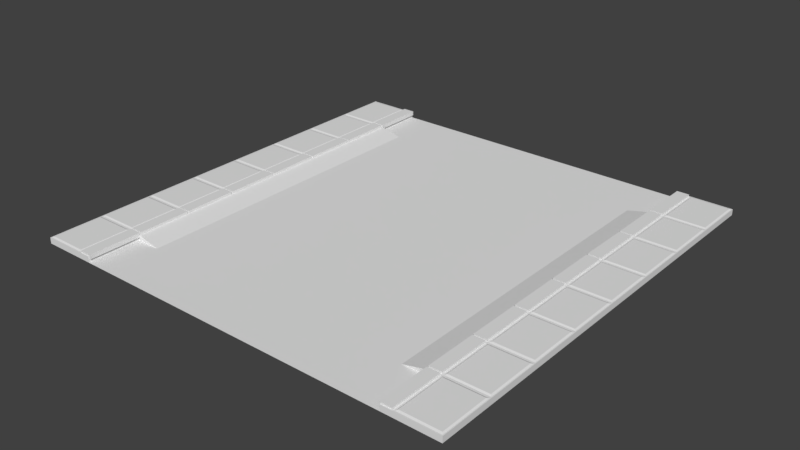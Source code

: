 # Source: i_road.blend  (saved by Blender 2.79.0; exported with 4.5.12 LTS)
import bpy
from mathutils import Matrix  # noqa: F401  (used for matrix-valued properties, if any)

bpy.ops.wm.read_factory_settings(use_empty=True)
scene = bpy.context.scene
scene.name = 'Scene'

# ---- collections
col_collection_1 = bpy.data.collections.new('Collection 1'); scene.collection.children.link(col_collection_1)

# ---- materials (node trees are filled in below, after node groups)
mat_asfalto = bpy.data.materials.new('asfalto')
mat_asfalto.alpha_threshold = 0.0
mat_asfalto.use_transparent_shadow = False
mat_asfalto.roughness = 0.5
mat_marciapiede = bpy.data.materials.new('marciapiede')
mat_marciapiede.alpha_threshold = 0.0
mat_marciapiede.use_transparent_shadow = False
mat_marciapiede.roughness = 0.5

# ---- material node trees

# ---- world
world_world = bpy.data.worlds.new('World'); scene.world = world_world
world_world.color = (0.05088, 0.05088, 0.05088)
world_world.use_sun_shadow = False
world_world.sun_shadow_jitter_overblur = 0.0
world_world.cycles.sampling_method = 'MANUAL'

# ---- meshes
me_cube = bpy.data.meshes.new('Cube')
me_cube.from_pydata([(-2.422, 2.065, -1.338), (-2.422, 20.94, -1.338), (-1.0, 2.065, -1.338), (-1.0, 2.065, -1.0), (-1.0, 20.94, -1.338), (-1.0, 20.94, -1.0), (-18.33, 20.94, -1.338), (-18.33, 2.065, -1.338), (-19.75, 20.94, -1.338), (-19.75, 20.94, -1.0), (-19.75, 2.065, -1.338), (-19.75, 2.065, -1.0), (-1.0, -1.0, -1.338)], [], [(1, 4, 2, 0), (1, 5, 4), (4, 5, 3, 2), (2, 3, 0), (5, 1, 0, 3), (7, 10, 8, 6), (7, 11, 10), (10, 11, 9, 8), (8, 9, 6), (11, 7, 6, 9)])
_uv = me_cube.uv_layers.new(name='UVMap')
_uv.uv.foreach_set('vector', [0.213, 0.01923, 0.3434, 0.01923, 0.3434, 0.9808, 0.213, 0.9808, 0.9725, 0.1104, 0.9415, 0.01923, 0.9725, 0.01923, 0.7694, 0.01923, 0.8004, 0.01923, 0.8004, 0.9808, 0.7694, 0.9808, 0.9725, 0.24, 0.9415, 0.24, 0.9725, 0.1488, 0.5289, 0.9808, 0.3985, 0.9808, 0.3985, 0.01923, 0.5289, 0.01923, 0.5839, 0.01923, 0.7144, 0.01923, 0.7144, 0.9808, 0.5839, 0.9808, 0.9415, 0.2784, 0.9725, 0.3696, 0.9415, 0.3696, 0.8864, 0.9808, 0.8554, 0.9808, 0.8554, 0.01923, 0.8864, 0.01923, 0.9725, 0.4991, 0.9415, 0.4991, 0.9725, 0.408, 0.02752, 0.01923, 0.1579, 0.01923, 0.1579, 0.9808, 0.02752, 0.9808])
me_cube.use_remesh_preserve_volume = False
me_cube.use_remesh_preserve_attributes = False
me_cube.use_mirror_vertex_groups = False
me_cube.update()
me_cube_001 = bpy.data.meshes.new('Cube.001')
me_cube_001.from_pydata([(-21.88, -25.0, -0.3378), (-25.0, 0.0, -2.98e-08), (-3.125, 1.907e-06, -1.192e-07), (-21.88, -25.0, -5.96e-08), (-25.0, -25.0, -5.96e-08), (-3.125, 1.907e-06, -0.3378), (-21.88, 9.537e-07, -2.98e-08), (-21.88, 9.537e-07, -0.3378), (-25.0, -25.0, -0.3378), (-25.0, 0.0, -0.3378), (1.907e-06, -25.0, -8.941e-08), (-3.125, -25.0, -8.941e-08), (1.907e-06, -25.0, -0.3378), (-3.125, -25.0, -0.3378), (1.907e-06, 1.907e-06, -1.192e-07), (1.907e-06, 1.907e-06, -0.3378)], [], [(3, 6, 1, 4), (5, 2, 14, 15), (1, 6, 7, 9), (0, 3, 4, 8), (4, 1, 9, 8), (15, 14, 10, 12), (10, 11, 13, 12), (11, 10, 14, 2), (2, 5, 13, 11), (7, 6, 3, 0), (5, 7, 0, 13)])
me_cube_001.polygons.foreach_set('material_index', [1, 1, 1, 1, 1, 1, 1, 1, 1, 1, 0])
_uv = me_cube_001.uv_layers.new(name='UVMap')
_uv.uv.foreach_set('vector', [0.8674, 0.01023, 0.8674, 0.8627, 0.7651, 0.8627, 0.7651, 0.01023, 0.00982, 0.8832, 0.02088, 0.8832, 0.02088, 0.9898, 0.00982, 0.9898, 0.05157, 0.8832, 0.05157, 0.9898, 0.04052, 0.9898, 0.04052, 0.8832, 0.1019, 0.8832, 0.113, 0.8832, 0.113, 0.9898, 0.1019, 0.9898, 0.9791, 0.8627, 0.9791, 0.01023, 0.9902, 0.01023, 0.9902, 0.8627, 0.9288, 0.8627, 0.9177, 0.8627, 0.9177, 0.01023, 0.9288, 0.01023, 0.08227, 0.8832, 0.08227, 0.9898, 0.07121, 0.9898, 0.07121, 0.8832, 0.7455, 0.8627, 0.6432, 0.8627, 0.6432, 0.01023, 0.7455, 0.01023, 0.9484, 0.01023, 0.9595, 0.01023, 0.9595, 0.8627, 0.9484, 0.8627, 0.8981, 0.8627, 0.887, 0.8627, 0.887, 0.01023, 0.8981, 0.01023, 0.6235, 0.8627, 0.00982, 0.8627, 0.00982, 0.01023, 0.6235, 0.01023])
me_cube_001.materials.append(mat_asfalto)
me_cube_001.materials.append(mat_marciapiede)
me_cube_001.use_remesh_preserve_volume = False
me_cube_001.use_remesh_preserve_attributes = False
me_cube_001.use_mirror_vertex_groups = False
me_cube_001.update()
me_cube_005 = bpy.data.meshes.new('Cube.005')
me_cube_005.from_pydata([(-25.0, -30.36, 0.3082), (-24.29, -27.35, 0.3082), (-24.29, -30.36, 0.05097), (-25.0, -27.35, 0.05097), (-21.92, -30.26, 0.2349), (-24.1, -30.26, 0.2349), (-24.1, -27.46, 0.2349), (-24.18, -30.36, 0.1944), (-24.18, -27.35, 0.1944), (-21.83, -30.36, 0.1944), (-21.83, -27.35, 0.1944), (-21.92, -27.46, 0.2349), (-24.29, -49.23, 0.05097), (-44.38, -39.74, 0.1944), (-46.72, -36.73, 0.1944), (-24.29, -52.24, 0.3082), (-46.72, -39.74, 0.1944), (-25.0, -46.1, 0.3082), (-46.64, -39.63, 0.2349), (-25.0, -49.23, 0.3082), (-25.0, -52.24, 0.05097), (-25.0, -49.23, 0.05097), (-43.56, -36.73, 0.05097), (-43.56, -39.74, 0.3082), (-25.0, -49.11, 0.05097), (-25.0, -30.36, 0.05097), (-44.26, -39.74, 0.05097), (-25.0, -45.99, 0.05097), (-25.0, -27.35, 0.3082), (-25.0, -42.98, 0.3082), (-44.26, -36.61, 0.05097), (-25.0, -39.85, 0.05097), (-25.0, -42.86, 0.05097), (-44.26, -33.6, 0.3082), (-43.56, -33.6, 0.05097), (-25.0, -39.74, 0.05097), (-25.0, -36.73, 0.3082), (-24.29, -30.36, 0.3082), (-46.64, -36.51, 0.2349), (-46.72, -36.61, 0.1944), (-25.0, -36.61, 0.05097), (-25.0, -33.6, 0.3082), (-24.29, -27.35, 0.05097), (-46.72, -33.6, 0.1944), (-44.38, -36.61, 0.1944), (-44.38, -33.6, 0.1944), (-24.29, -30.48, 0.05097), (-24.29, -36.61, 0.3082), (-44.46, -36.51, 0.2349), (-24.29, -36.61, 0.05097), (-24.29, -33.6, 0.05097), (-44.46, -33.71, 0.2349), (-46.64, -33.71, 0.2349), (-43.56, -36.61, 0.05097), (-24.29, -36.73, 0.05097), (-44.26, -33.6, 0.05097), (-24.29, -39.85, 0.3082), (-44.26, -36.61, 0.3082), (-43.56, -33.6, 0.3082), (-24.29, -45.99, 0.3082), (-24.29, -42.98, 0.3082), (-24.29, -45.99, 0.05097), (-24.29, -42.98, 0.05097), (-24.29, -46.1, 0.3082), (-44.26, -30.48, 0.05097), (-43.56, -33.49, 0.05097), (-46.64, -30.58, 0.2349), (-25.0, -30.48, 0.3082), (-43.56, -27.35, 0.3082), (-43.56, -30.36, 0.3082), (-43.56, -27.35, 0.05097), (-43.56, -30.48, 0.3082), (-43.56, -36.61, 0.3082), (-44.26, -49.23, 0.3082), (-44.26, -52.24, 0.3082), (-44.26, -49.23, 0.05097), (-44.26, -52.24, 0.05097), (-44.26, -46.1, 0.3082), (-44.26, -45.99, 0.3082), (-44.26, -45.99, 0.05097), (-44.26, -39.85, 0.05097), (-44.26, -42.86, 0.05097), (-44.26, -36.73, 0.3082), (-44.26, -33.49, 0.3082), (-25.0, -33.49, 0.3082), (-24.29, -30.48, 0.3082), (-24.29, -33.49, 0.05097), (-25.0, -30.48, 0.05097), (-21.92, -33.38, 0.2349), (-24.1, -33.38, 0.2349), (-24.1, -30.58, 0.2349), (-24.18, -33.49, 0.1944), (-24.18, -30.48, 0.1944), (-21.83, -33.49, 0.1944), (-21.83, -30.48, 0.1944), (-21.92, -30.58, 0.2349), (-25.0, -33.49, 0.05097), (-44.46, -30.58, 0.2349), (-24.29, -33.49, 0.3082), (-44.46, -33.38, 0.2349), (-25.0, -36.61, 0.3082), (-24.29, -33.6, 0.3082), (-44.38, -30.48, 0.1944), (-25.0, -33.6, 0.05097), (-21.92, -36.51, 0.2349), (-24.1, -36.51, 0.2349), (-24.1, -33.71, 0.2349), (-24.18, -36.61, 0.1944), (-24.18, -33.6, 0.1944), (-21.83, -36.61, 0.1944), (-21.83, -33.6, 0.1944), (-21.92, -33.71, 0.2349), (-44.38, -33.49, 0.1944), (-46.72, -30.48, 0.1944), (-46.72, -33.49, 0.1944), (-46.64, -33.38, 0.2349), (-25.0, -39.74, 0.3082), (-24.29, -36.73, 0.3082), (-24.29, -39.74, 0.05097), (-25.0, -36.73, 0.05097), (-21.92, -39.63, 0.2349), (-24.1, -39.63, 0.2349), (-24.1, -36.83, 0.2349), (-24.18, -39.74, 0.1944), (-24.18, -36.73, 0.1944), (-21.83, -39.74, 0.1944), (-21.83, -36.73, 0.1944), (-21.92, -36.83, 0.2349), (-43.56, -30.48, 0.05097), (-43.56, -33.49, 0.3082), (-24.29, -39.74, 0.3082), (-44.26, -30.48, 0.3082), (-25.0, -42.86, 0.3082), (-44.26, -33.49, 0.05097), (-24.29, -42.86, 0.05097), (-44.26, -30.36, 0.05097), (-21.92, -42.76, 0.2349), (-24.1, -42.76, 0.2349), (-24.1, -39.96, 0.2349), (-24.18, -42.86, 0.1944), (-24.18, -39.85, 0.1944), (-21.83, -42.86, 0.1944), (-21.83, -39.85, 0.1944), (-21.92, -39.96, 0.2349), (-44.26, -27.35, 0.3082), (-25.0, -39.85, 0.3082), (-24.29, -42.86, 0.3082), (-24.29, -39.85, 0.05097), (-25.0, -45.99, 0.3082), (-25.0, -42.98, 0.05097), (-21.92, -45.88, 0.2349), (-24.1, -45.88, 0.2349), (-24.1, -43.08, 0.2349), (-24.18, -45.99, 0.1944), (-24.18, -42.98, 0.1944), (-21.83, -45.99, 0.1944), (-21.83, -42.98, 0.1944), (-21.92, -43.08, 0.2349), (-46.64, -30.26, 0.2349), (-46.72, -30.36, 0.1944), (-46.72, -27.35, 0.1944), (-44.38, -30.36, 0.1944), (-25.0, -49.11, 0.3082), (-44.38, -27.35, 0.1944), (-24.29, -49.11, 0.05097), (-25.0, -46.1, 0.05097), (-21.92, -49.01, 0.2349), (-24.1, -49.01, 0.2349), (-24.1, -46.21, 0.2349), (-24.18, -49.11, 0.1944), (-24.18, -46.1, 0.1944), (-21.83, -49.11, 0.1944), (-21.83, -46.1, 0.1944), (-21.92, -46.21, 0.2349), (-44.46, -30.26, 0.2349), (-44.46, -27.46, 0.2349), (-24.29, -49.11, 0.3082), (-24.29, -46.1, 0.05097), (-25.0, -52.24, 0.3082), (-24.29, -49.23, 0.3082), (-24.29, -52.24, 0.05097), (-46.64, -27.46, 0.2349), (-21.92, -52.13, 0.2349), (-24.1, -52.13, 0.2349), (-24.1, -49.33, 0.2349), (-24.18, -52.24, 0.1944), (-24.18, -49.23, 0.1944), (-21.83, -52.24, 0.1944), (-21.83, -49.23, 0.1944), (-21.92, -49.33, 0.2349), (-43.56, -30.36, 0.05097), (-44.26, -27.35, 0.05097), (-44.26, -30.36, 0.3082), (-44.38, -36.73, 0.1944), (-44.46, -39.63, 0.2349), (-44.46, -36.83, 0.2349), (-46.64, -36.83, 0.2349), (-43.56, -39.74, 0.05097), (-44.26, -36.73, 0.05097), (-44.26, -39.74, 0.3082), (-43.56, -36.73, 0.3082), (-44.38, -42.86, 0.1944), (-46.72, -39.85, 0.1944), (-46.72, -42.86, 0.1944), (-46.64, -42.76, 0.2349), (-43.56, -39.85, 0.05097), (-43.56, -42.86, 0.3082), (-44.26, -39.85, 0.3082), (-44.38, -39.85, 0.1944), (-44.46, -42.76, 0.2349), (-44.46, -39.96, 0.2349), (-46.64, -39.96, 0.2349), (-43.56, -42.86, 0.05097), (-44.26, -42.86, 0.3082), (-43.56, -39.85, 0.3082), (-44.38, -45.99, 0.1944), (-46.72, -42.98, 0.1944), (-46.72, -45.99, 0.1944), (-46.64, -45.88, 0.2349), (-43.56, -42.98, 0.05097), (-43.56, -45.99, 0.3082), (-44.26, -42.98, 0.3082), (-44.38, -42.98, 0.1944), (-44.46, -45.88, 0.2349), (-44.46, -43.08, 0.2349), (-46.64, -43.08, 0.2349), (-43.56, -45.99, 0.05097), (-44.26, -42.98, 0.05097), (-43.56, -42.98, 0.3082), (-44.38, -49.11, 0.1944), (-46.72, -46.1, 0.1944), (-46.72, -49.11, 0.1944), (-46.64, -49.01, 0.2349), (-43.56, -46.1, 0.05097), (-43.56, -49.11, 0.3082), (-44.26, -49.11, 0.05097), (-44.38, -46.1, 0.1944), (-44.46, -49.01, 0.2349), (-44.46, -46.21, 0.2349), (-46.64, -46.21, 0.2349), (-43.56, -49.11, 0.05097), (-44.26, -46.1, 0.05097), (-44.26, -49.11, 0.3082), (-43.56, -46.1, 0.3082), (-44.38, -52.24, 0.1944), (-46.72, -49.23, 0.1944), (-46.72, -52.24, 0.1944), (-46.64, -52.13, 0.2349), (-43.56, -49.23, 0.05097), (-43.56, -52.24, 0.3082), (-44.38, -49.23, 0.1944), (-44.46, -52.13, 0.2349), (-44.46, -49.33, 0.2349), (-46.64, -49.33, 0.2349), (-43.56, -52.24, 0.05097), (-43.56, -49.23, 0.3082), (-46.72, -52.3, 0.1944)], [(246, 256)], [(2, 37, 0, 25), (0, 28, 3, 25), (37, 1, 28, 0), (37, 2, 42, 1), (1, 42, 3, 28), (4, 11, 6, 5), (5, 6, 8, 7), (11, 10, 8, 6), (9, 4, 5, 7), (4, 9, 10, 11), (15, 179, 19, 178), (176, 63, 17, 162), (63, 177, 165, 17), (164, 176, 162, 24), (180, 15, 178, 20), (176, 164, 177, 63), (179, 12, 21, 19), (162, 17, 165, 24), (15, 180, 12, 179), (178, 19, 21, 20), (98, 86, 46, 85), (47, 49, 50, 101), (130, 118, 54, 117), (146, 134, 147, 56), (59, 61, 62, 60), (84, 67, 87, 96), (100, 41, 103, 40), (116, 36, 119, 35), (132, 145, 31, 32), (148, 29, 149, 27), (130, 117, 36, 116), (117, 54, 119, 36), (118, 130, 116, 35), (146, 56, 145, 132), (98, 85, 67, 84), (56, 147, 31, 145), (134, 146, 132, 32), (85, 46, 87, 67), (59, 60, 29, 148), (47, 101, 41, 100), (60, 62, 149, 29), (61, 59, 148, 27), (101, 50, 103, 41), (49, 47, 100, 40), (144, 192, 69, 68), (131, 83, 129, 71), (83, 133, 65, 129), (64, 131, 71, 128), (191, 144, 68, 70), (131, 64, 133, 83), (192, 135, 190, 69), (71, 129, 65, 128), (68, 69, 190, 70), (73, 75, 76, 74), (77, 241, 235, 242), (221, 227, 79, 78), (207, 80, 81, 213), (82, 198, 26, 199), (58, 72, 53, 34), (73, 74, 249, 255), (213, 81, 212, 206), (80, 207, 214, 205), (74, 76, 254, 249), (82, 199, 23, 200), (75, 73, 255, 248), (77, 242, 234, 243), (198, 82, 200, 22), (33, 57, 72, 58), (241, 77, 243, 233), (221, 78, 220, 228), (57, 30, 53, 72), (78, 79, 226, 220), (86, 98, 84, 96), (199, 26, 197, 23), (196, 18, 194, 195), (195, 194, 13, 193), (88, 95, 90, 89), (89, 90, 92, 91), (95, 94, 92, 90), (93, 88, 89, 91), (88, 93, 94, 95), (18, 16, 13, 194), (14, 196, 195, 193), (196, 14, 16, 18), (52, 43, 39, 38), (43, 52, 51, 45), (38, 39, 44, 48), (104, 111, 106, 105), (105, 106, 108, 107), (111, 110, 108, 106), (109, 104, 105, 107), (104, 109, 110, 111), (51, 48, 44, 45), (52, 38, 48, 51), (33, 55, 30, 57), (120, 127, 122, 121), (121, 122, 124, 123), (127, 126, 124, 122), (125, 120, 121, 123), (120, 125, 126, 127), (55, 33, 58, 34), (136, 143, 138, 137), (137, 138, 140, 139), (143, 142, 140, 138), (141, 136, 137, 139), (136, 141, 142, 143), (66, 115, 99, 97), (97, 99, 112, 102), (115, 114, 112, 99), (113, 66, 97, 102), (150, 157, 152, 151), (151, 152, 154, 153), (157, 156, 154, 152), (155, 150, 151, 153), (150, 155, 156, 157), (66, 113, 114, 115), (181, 160, 159, 158), (160, 181, 175, 163), (158, 159, 161, 174), (175, 174, 161, 163), (181, 158, 174, 175), (166, 173, 168, 167), (167, 168, 170, 169), (173, 172, 170, 168), (171, 166, 167, 169), (166, 171, 172, 173), (144, 191, 135, 192), (182, 189, 184, 183), (183, 184, 186, 185), (189, 188, 186, 184), (187, 182, 183, 185), (182, 187, 188, 189), (200, 23, 197, 22), (207, 213, 206, 214), (211, 204, 209, 210), (210, 209, 201, 208), (204, 203, 201, 209), (202, 211, 210, 208), (211, 202, 203, 204), (214, 206, 212, 205), (225, 218, 223, 224), (224, 223, 215, 222), (218, 217, 215, 223), (216, 225, 224, 222), (225, 216, 217, 218), (228, 220, 226, 219), (227, 221, 228, 219), (242, 235, 240, 234), (239, 232, 237, 238), (238, 237, 229, 236), (232, 231, 229, 237), (230, 239, 238, 236), (239, 230, 231, 232), (243, 234, 240, 233), (253, 247, 251, 252), (252, 251, 244, 250), (247, 246, 244, 251), (245, 253, 252, 250), (253, 245, 246, 247), (255, 249, 254, 248)])
_uv = me_cube_005.uv_layers.new(name='UVMap')
_uv.uv.foreach_set('vector', [0.9853, 0.6601, 0.9727, 0.6601, 0.9727, 0.6235, 0.9853, 0.6235, 0.4524, 0.9169, 0.4524, 0.7614, 0.4649, 0.7614, 0.4649, 0.9169, 0.7535, 0.3885, 0.7535, 0.544, 0.7188, 0.544, 0.7188, 0.3885, 0.3685, 0.7614, 0.381, 0.7614, 0.381, 0.9169, 0.3685, 0.9169, 0.9853, 0.1872, 0.9727, 0.1872, 0.9727, 0.1506, 0.9853, 0.1506, 0.5575, 0.394, 0.5575, 0.5384, 0.4507, 0.5384, 0.4507, 0.394, 0.4507, 0.394, 0.4507, 0.5384, 0.4468, 0.544, 0.4468, 0.3885, 0.5575, 0.5384, 0.5614, 0.544, 0.4468, 0.544, 0.4507, 0.5384, 0.5614, 0.3885, 0.5575, 0.394, 0.4507, 0.394, 0.4468, 0.3885, 0.5575, 0.394, 0.5614, 0.3885, 0.5614, 0.544, 0.5575, 0.5384, 0.7535, 0.202, 0.7535, 0.3575, 0.7188, 0.3575, 0.7188, 0.202, 0.8175, 0.3885, 0.8175, 0.544, 0.7829, 0.544, 0.7829, 0.3885, 0.9853, 0.7276, 0.9727, 0.7276, 0.9727, 0.6911, 0.9853, 0.6911, 0.9014, 0.9845, 0.8888, 0.9845, 0.8888, 0.9479, 0.9014, 0.9479, 0.9853, 0.05207, 0.9727, 0.05207, 0.9727, 0.01549, 0.9853, 0.01549, 0.9308, 0.202, 0.9434, 0.202, 0.9434, 0.3575, 0.9308, 0.3575, 0.9853, 0.3223, 0.9727, 0.3223, 0.9727, 0.2857, 0.9853, 0.2857, 0.5363, 0.9169, 0.5363, 0.7614, 0.5488, 0.7614, 0.5488, 0.9169, 0.8469, 0.7614, 0.8595, 0.7614, 0.8595, 0.9169, 0.8469, 0.9169, 0.0787, 0.9169, 0.0787, 0.7614, 0.09129, 0.7614, 0.09129, 0.9169, 0.5069, 0.9169, 0.4943, 0.9169, 0.4943, 0.7614, 0.5069, 0.7614, 0.8888, 0.01549, 0.9014, 0.01549, 0.9014, 0.171, 0.8888, 0.171, 0.8888, 0.202, 0.9014, 0.202, 0.9014, 0.3575, 0.8888, 0.3575, 0.9308, 0.01549, 0.9434, 0.01549, 0.9434, 0.171, 0.9308, 0.171, 0.9308, 0.575, 0.9434, 0.575, 0.9434, 0.7305, 0.9308, 0.7305, 0.8888, 0.544, 0.8888, 0.3885, 0.9014, 0.3885, 0.9014, 0.544, 0.6548, 0.9169, 0.6548, 0.7614, 0.6674, 0.7614, 0.6674, 0.9169, 0.6968, 0.9169, 0.6968, 0.7614, 0.7094, 0.7614, 0.7094, 0.9169, 0.3265, 0.9169, 0.3265, 0.7614, 0.3391, 0.7614, 0.3391, 0.9169, 0.8469, 0.3575, 0.8469, 0.202, 0.8595, 0.202, 0.8595, 0.3575, 0.7535, 0.01549, 0.7535, 0.171, 0.7188, 0.171, 0.7188, 0.01549, 0.8595, 0.9845, 0.8469, 0.9845, 0.8469, 0.9479, 0.8595, 0.9479, 0.9853, 0.4574, 0.9727, 0.4574, 0.9727, 0.4208, 0.9853, 0.4208, 0.04934, 0.7614, 0.04934, 0.9169, 0.01468, 0.9169, 0.01468, 0.7614, 0.6255, 0.01549, 0.6255, 0.171, 0.5908, 0.171, 0.5908, 0.01549, 0.9853, 0.8656, 0.9727, 0.8656, 0.9727, 0.829, 0.9853, 0.829, 0.9853, 0.525, 0.9727, 0.525, 0.9727, 0.4884, 0.9853, 0.4884, 0.9853, 0.2547, 0.9727, 0.2547, 0.9727, 0.2182, 0.9853, 0.2182, 0.8175, 0.575, 0.8175, 0.7305, 0.7829, 0.7305, 0.7829, 0.575, 0.6895, 0.575, 0.6895, 0.7305, 0.6548, 0.7305, 0.6548, 0.575, 0.9853, 0.3899, 0.9727, 0.3899, 0.9727, 0.3533, 0.9853, 0.3533, 0.9853, 0.1196, 0.9727, 0.1196, 0.9727, 0.08305, 0.9853, 0.08305, 0.7954, 0.9845, 0.7829, 0.9845, 0.7829, 0.9479, 0.7954, 0.9479, 0.9853, 0.5925, 0.9727, 0.5925, 0.9727, 0.556, 0.9853, 0.556, 0.6548, 0.3575, 0.6548, 0.202, 0.6895, 0.202, 0.6895, 0.3575, 0.6895, 0.3885, 0.6895, 0.544, 0.6548, 0.544, 0.6548, 0.3885, 0.5908, 0.9479, 0.6034, 0.9479, 0.6034, 0.9845, 0.5908, 0.9845, 0.02727, 0.9845, 0.01468, 0.9845, 0.01468, 0.9479, 0.02727, 0.9479, 0.5069, 0.9845, 0.4943, 0.9845, 0.4943, 0.9479, 0.5069, 0.9479, 0.8888, 0.575, 0.9014, 0.575, 0.9014, 0.7305, 0.8888, 0.7305, 0.4104, 0.9479, 0.423, 0.9479, 0.423, 0.9845, 0.4104, 0.9845, 0.8595, 0.3885, 0.8595, 0.544, 0.8469, 0.544, 0.8469, 0.3885, 0.8595, 0.01549, 0.8595, 0.171, 0.8469, 0.171, 0.8469, 0.01549, 0.9308, 0.7614, 0.9434, 0.7614, 0.9434, 0.9169, 0.9308, 0.9169, 0.8888, 0.7614, 0.9014, 0.7614, 0.9014, 0.9169, 0.8888, 0.9169, 0.7829, 0.7614, 0.7954, 0.7614, 0.7954, 0.9169, 0.7829, 0.9169, 0.9308, 0.3885, 0.9434, 0.3885, 0.9434, 0.544, 0.9308, 0.544, 0.7387, 0.7614, 0.7513, 0.7614, 0.7513, 0.9169, 0.7387, 0.9169, 0.2426, 0.9169, 0.2426, 0.7614, 0.2552, 0.7614, 0.2552, 0.9169, 0.5908, 0.7305, 0.5908, 0.575, 0.6255, 0.575, 0.6255, 0.7305, 0.5363, 0.9479, 0.5488, 0.9479, 0.5488, 0.9845, 0.5363, 0.9845, 0.1207, 0.9479, 0.1332, 0.9479, 0.1332, 0.9845, 0.1207, 0.9845, 0.2465, 0.9479, 0.2591, 0.9479, 0.2591, 0.9845, 0.2465, 0.9845, 0.6548, 0.171, 0.6548, 0.01549, 0.6895, 0.01549, 0.6895, 0.171, 0.1752, 0.9845, 0.1626, 0.9845, 0.1626, 0.9479, 0.1752, 0.9479, 0.7829, 0.3575, 0.7829, 0.202, 0.8175, 0.202, 0.8175, 0.3575, 0.4524, 0.9479, 0.4649, 0.9479, 0.4649, 0.9845, 0.4524, 0.9845, 0.7829, 0.171, 0.7829, 0.01549, 0.8175, 0.01549, 0.8175, 0.171, 0.3685, 0.9479, 0.381, 0.9479, 0.381, 0.9845, 0.3685, 0.9845, 0.5908, 0.544, 0.5908, 0.3885, 0.6255, 0.3885, 0.6255, 0.544, 0.6548, 0.9479, 0.6674, 0.9479, 0.6674, 0.9845, 0.6548, 0.9845, 0.2046, 0.9479, 0.2171, 0.9479, 0.2171, 0.9845, 0.2046, 0.9845, 0.9853, 0.798, 0.9727, 0.798, 0.9727, 0.7614, 0.9853, 0.7614, 0.7387, 0.9479, 0.7513, 0.9479, 0.7513, 0.9845, 0.7387, 0.9845, 0.1627, 0.1655, 0.1627, 0.02102, 0.2694, 0.02102, 0.2694, 0.1655, 0.2694, 0.1655, 0.2694, 0.02102, 0.2734, 0.01549, 0.2734, 0.171, 0.2694, 0.394, 0.2694, 0.5384, 0.1627, 0.5384, 0.1627, 0.394, 0.1627, 0.394, 0.1627, 0.5384, 0.1587, 0.544, 0.1587, 0.3885, 0.2694, 0.5384, 0.2734, 0.544, 0.1587, 0.544, 0.1627, 0.5384, 0.2734, 0.3885, 0.2694, 0.394, 0.1627, 0.394, 0.1587, 0.3885, 0.2694, 0.394, 0.2734, 0.3885, 0.2734, 0.544, 0.2694, 0.5384, 0.1627, 0.02102, 0.1587, 0.01549, 0.2734, 0.01549, 0.2694, 0.02102, 0.1587, 0.171, 0.1627, 0.1655, 0.2694, 0.1655, 0.2734, 0.171, 0.1627, 0.1655, 0.1587, 0.171, 0.1587, 0.01549, 0.1627, 0.02102, 0.1627, 0.352, 0.1587, 0.3575, 0.1587, 0.202, 0.1627, 0.2075, 0.1587, 0.3575, 0.1627, 0.352, 0.2694, 0.352, 0.2734, 0.3575, 0.1627, 0.2075, 0.1587, 0.202, 0.2734, 0.202, 0.2694, 0.2075, 0.1254, 0.5805, 0.1254, 0.7249, 0.01866, 0.7249, 0.01866, 0.5805, 0.01866, 0.5805, 0.01866, 0.7249, 0.01468, 0.7305, 0.01468, 0.575, 0.1254, 0.7249, 0.1293, 0.7305, 0.01468, 0.7305, 0.01866, 0.7249, 0.1293, 0.575, 0.1254, 0.5805, 0.01866, 0.5805, 0.01468, 0.575, 0.1254, 0.5805, 0.1293, 0.575, 0.1293, 0.7305, 0.1254, 0.7249, 0.2694, 0.352, 0.2694, 0.2075, 0.2734, 0.202, 0.2734, 0.3575, 0.1627, 0.352, 0.1627, 0.2075, 0.2694, 0.2075, 0.2694, 0.352, 0.423, 0.9169, 0.4104, 0.9169, 0.4104, 0.7614, 0.423, 0.7614, 0.4134, 0.5805, 0.4134, 0.7249, 0.3067, 0.7249, 0.3067, 0.5805, 0.3067, 0.5805, 0.3067, 0.7249, 0.3027, 0.7305, 0.3027, 0.575, 0.4134, 0.7249, 0.4174, 0.7305, 0.3027, 0.7305, 0.3067, 0.7249, 0.4174, 0.575, 0.4134, 0.5805, 0.3067, 0.5805, 0.3027, 0.575, 0.4134, 0.5805, 0.4174, 0.575, 0.4174, 0.7305, 0.4134, 0.7249, 0.09129, 0.9845, 0.0787, 0.9845, 0.0787, 0.9479, 0.09129, 0.9479, 0.5575, 0.2075, 0.5575, 0.352, 0.4507, 0.352, 0.4507, 0.2075, 0.4507, 0.2075, 0.4507, 0.352, 0.4468, 0.3575, 0.4468, 0.202, 0.5575, 0.352, 0.5614, 0.3575, 0.4468, 0.3575, 0.4507, 0.352, 0.5614, 0.202, 0.5575, 0.2075, 0.4507, 0.2075, 0.4468, 0.202, 0.5575, 0.2075, 0.5614, 0.202, 0.5614, 0.3575, 0.5575, 0.352, 0.3067, 0.5384, 0.3067, 0.394, 0.4134, 0.394, 0.4134, 0.5384, 0.4134, 0.5384, 0.4134, 0.394, 0.4174, 0.3885, 0.4174, 0.544, 0.3067, 0.394, 0.3027, 0.3885, 0.4174, 0.3885, 0.4134, 0.394, 0.3027, 0.544, 0.3067, 0.5384, 0.4134, 0.5384, 0.4174, 0.544, 0.5575, 0.5805, 0.5575, 0.7249, 0.4507, 0.7249, 0.4507, 0.5805, 0.4507, 0.5805, 0.4507, 0.7249, 0.4468, 0.7305, 0.4468, 0.575, 0.5575, 0.7249, 0.5614, 0.7305, 0.4468, 0.7305, 0.4507, 0.7249, 0.5614, 0.575, 0.5575, 0.5805, 0.4507, 0.5805, 0.4468, 0.575, 0.5575, 0.5805, 0.5614, 0.575, 0.5614, 0.7305, 0.5575, 0.7249, 0.3067, 0.5384, 0.3027, 0.544, 0.3027, 0.3885, 0.3067, 0.394, 0.01866, 0.5384, 0.01468, 0.544, 0.01468, 0.3885, 0.01866, 0.394, 0.01468, 0.544, 0.01866, 0.5384, 0.1254, 0.5384, 0.1293, 0.544, 0.01866, 0.394, 0.01468, 0.3885, 0.1293, 0.3885, 0.1254, 0.394, 0.1254, 0.5384, 0.1254, 0.394, 0.1293, 0.3885, 0.1293, 0.544, 0.01866, 0.5384, 0.01866, 0.394, 0.1254, 0.394, 0.1254, 0.5384, 0.2694, 0.5805, 0.2694, 0.7249, 0.1627, 0.7249, 0.1627, 0.5805, 0.1627, 0.5805, 0.1627, 0.7249, 0.1587, 0.7305, 0.1587, 0.575, 0.2694, 0.7249, 0.2734, 0.7305, 0.1587, 0.7305, 0.1627, 0.7249, 0.2734, 0.575, 0.2694, 0.5805, 0.1627, 0.5805, 0.1587, 0.575, 0.2694, 0.5805, 0.2734, 0.575, 0.2734, 0.7305, 0.2694, 0.7249, 0.5908, 0.7614, 0.6034, 0.7614, 0.6034, 0.9169, 0.5908, 0.9169, 0.5575, 0.02102, 0.5575, 0.1655, 0.4507, 0.1655, 0.4507, 0.02102, 0.4507, 0.02102, 0.4507, 0.1655, 0.4468, 0.171, 0.4468, 0.01549, 0.5575, 0.1655, 0.5614, 0.171, 0.4468, 0.171, 0.4507, 0.1655, 0.5614, 0.01549, 0.5575, 0.02102, 0.4507, 0.02102, 0.4468, 0.01549, 0.5575, 0.02102, 0.5614, 0.01549, 0.5614, 0.171, 0.5575, 0.1655, 0.8469, 0.7305, 0.8469, 0.575, 0.8595, 0.575, 0.8595, 0.7305, 0.7188, 0.7305, 0.7188, 0.575, 0.7535, 0.575, 0.7535, 0.7305, 0.01866, 0.352, 0.01866, 0.2075, 0.1254, 0.2075, 0.1254, 0.352, 0.1254, 0.352, 0.1254, 0.2075, 0.1293, 0.202, 0.1293, 0.3575, 0.01866, 0.2075, 0.01468, 0.202, 0.1293, 0.202, 0.1254, 0.2075, 0.01468, 0.3575, 0.01866, 0.352, 0.1254, 0.352, 0.1293, 0.3575, 0.01866, 0.352, 0.01468, 0.3575, 0.01468, 0.202, 0.01866, 0.2075, 0.1587, 0.9169, 0.1587, 0.7614, 0.1713, 0.7614, 0.1713, 0.9169, 0.01866, 0.1655, 0.01866, 0.02102, 0.1254, 0.02102, 0.1254, 0.1655, 0.1254, 0.1655, 0.1254, 0.02102, 0.1293, 0.01549, 0.1293, 0.171, 0.01866, 0.02102, 0.01468, 0.01549, 0.1293, 0.01549, 0.1254, 0.02102, 0.01468, 0.171, 0.01866, 0.1655, 0.1254, 0.1655, 0.1293, 0.171, 0.01866, 0.1655, 0.01468, 0.171, 0.01468, 0.01549, 0.01866, 0.02102, 0.2007, 0.9169, 0.2007, 0.7614, 0.2132, 0.7614, 0.2132, 0.9169, 0.6968, 0.9479, 0.7094, 0.9479, 0.7094, 0.9845, 0.6968, 0.9845, 0.3265, 0.9479, 0.3391, 0.9479, 0.3391, 0.9845, 0.3265, 0.9845, 0.3067, 0.352, 0.3067, 0.2075, 0.4134, 0.2075, 0.4134, 0.352, 0.4134, 0.352, 0.4134, 0.2075, 0.4174, 0.202, 0.4174, 0.3575, 0.3067, 0.2075, 0.3027, 0.202, 0.4174, 0.202, 0.4134, 0.2075, 0.3027, 0.3575, 0.3067, 0.352, 0.4134, 0.352, 0.4174, 0.3575, 0.3067, 0.352, 0.3027, 0.3575, 0.3027, 0.202, 0.3067, 0.2075, 0.5908, 0.3575, 0.5908, 0.202, 0.6034, 0.202, 0.6034, 0.3575, 0.3067, 0.1655, 0.3067, 0.02102, 0.4134, 0.02102, 0.4134, 0.1655, 0.4134, 0.1655, 0.4134, 0.02102, 0.4174, 0.01549, 0.4174, 0.171, 0.3067, 0.02102, 0.3027, 0.01549, 0.4174, 0.01549, 0.4134, 0.02102, 0.3027, 0.171, 0.3067, 0.1655, 0.4134, 0.1655, 0.4174, 0.171, 0.3067, 0.1655, 0.3027, 0.171, 0.3027, 0.01549, 0.3067, 0.02102, 0.2846, 0.9169, 0.2846, 0.7614, 0.2971, 0.7614, 0.2971, 0.9169])
me_cube_005.materials.append(mat_marciapiede)
me_cube_005.use_remesh_preserve_volume = False
me_cube_005.use_remesh_preserve_attributes = False
me_cube_005.use_mirror_vertex_groups = False
me_cube_005.update()

# ---- objects
ob_cube = bpy.data.objects.new('Cube', me_cube)
ob_cube_001 = bpy.data.objects.new('Cube.001', me_cube_001)
ob_cube_003 = bpy.data.objects.new('Cube.003', me_cube_005)

# ---- transforms, parenting, visibility, modifiers, constraints
ob_cube.location = (-2.125, -24.0, 1.0)
ob_cube.lineart.crease_threshold = 0.0
ob_cube_001.location = (0.0, 0.0, 0.0)
ob_cube_001.lineart.crease_threshold = 0.0
ob_cube_003.location = (21.78, 27.3, -0.1944)
ob_cube_003.lineart.crease_threshold = 0.0

# ---- collection membership
col_collection_1.objects.link(ob_cube)
col_collection_1.objects.link(ob_cube_001)
col_collection_1.objects.link(ob_cube_003)

# ---- scene / render settings (as saved in the file)
scene.frame_start = 1; scene.frame_end = 250; scene.frame_set(5)
scene.render.engine = 'BLENDER_EEVEE_NEXT'
scene.render.resolution_percentage = 50
scene.render.dither_intensity = 0.0
scene.cycles.use_denoising = False
scene.cycles.samples = 128
scene.cycles.sampling_pattern = 'TABULATED_SOBOL'
scene.cycles.use_adaptive_sampling = False
scene.cycles.use_light_tree = False
scene.cycles.blur_glossy = 0.0
scene.cycles.sample_clamp_indirect = 0.0
scene.view_settings.view_transform = 'Standard'
bpy.context.view_layer.update()

# ---- added for rendering (the .blend has no active camera and no usable light): camera, sun
cam_auto = bpy.data.cameras.new('AutoCamera')
cam_auto.lens = 50.0
cam_auto.sensor_width = 36.0
cam_auto.clip_end = 1000.0
ob_auto_camera = bpy.data.objects.new('AutoCamera', cam_auto)
scene.collection.objects.link(ob_auto_camera)
ob_auto_camera.location = (20.2143, -51.7572, 26.0594)
ob_auto_camera.rotation_euler = (1.09748, -7.21219e-08, 0.694738)
scene.camera = ob_auto_camera
light_auto_sun = bpy.data.lights.new('AutoSun', 'SUN')
light_auto_sun.energy = 3.0
light_auto_sun.angle = 0.0523599
ob_auto_sun = bpy.data.objects.new('AutoSun', light_auto_sun)
scene.collection.objects.link(ob_auto_sun)
ob_auto_sun.rotation_euler = (0.872665, 0.174533, 0.523599)
bpy.context.view_layer.update()
